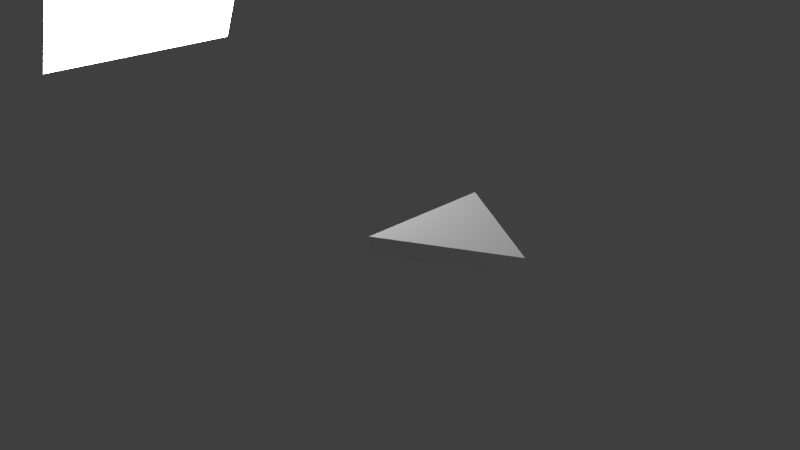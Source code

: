 # Source: EqAngleTriAngle.blend  (saved by Blender 2.78.0; exported with 4.5.12 LTS)
import bpy
from mathutils import Matrix  # noqa: F401  (used for matrix-valued properties, if any)

bpy.ops.wm.read_factory_settings(use_empty=True)
scene = bpy.context.scene
scene.name = 'Scene'

# ---- collections
col_collection_1 = bpy.data.collections.new('Collection 1'); scene.collection.children.link(col_collection_1)

# ---- materials (node trees are filled in below, after node groups)
mat_light = bpy.data.materials.new('Light')
mat_light.alpha_threshold = 0.0
mat_light.preview_render_type = 'FLAT'
mat_light.roughness = 0.5

# ---- material node trees
mat_light.use_nodes = True; mat_light.node_tree.nodes.clear()
_N = mat_light.node_tree.nodes; _L = mat_light.node_tree.links
n0 = _N.new('ShaderNodeOutputMaterial'); n0.name = 'Material Output'; n0.location = (300, 300)
n1 = _N.new('ShaderNodeEmission'); n1.name = 'Emission'; n1.location = (10, 300)
n1.inputs[1].default_value = 10.0
_L.new(n1.outputs[0], n0.inputs[0])
n0.is_active_output = True

# ---- world
world_world_001 = bpy.data.worlds.new('World.001'); scene.world = world_world_001
world_world_001.use_nodes = True; world_world_001.node_tree.nodes.clear()
_N = world_world_001.node_tree.nodes; _L = world_world_001.node_tree.links
n0 = _N.new('ShaderNodeOutputWorld'); n0.name = 'World Output'; n0.location = (300, 300)
n1 = _N.new('ShaderNodeBackground'); n1.name = 'Background'; n1.location = (10, 300)
n1.inputs[0].default_value = (0.05, 0.05, 0.05, 1.0)
_L.new(n1.outputs[0], n0.inputs[0])
n0.is_active_output = True
world_world_001.use_sun_shadow = False
world_world_001.sun_shadow_jitter_overblur = 0.0
world_world_001.cycles.sampling_method = 'MANUAL'

# ---- cameras
cam_camera = bpy.data.cameras.new('Camera')
cam_camera.clip_end = 100.0
cam_camera.lens = 35.0
cam_camera.sensor_width = 32.0
cam_camera.sensor_height = 18.0
cam_camera.ortho_scale = 7.314
cam_camera.dof.focus_distance = 0.0

# ---- lights
light_lamp = bpy.data.lights.new('Lamp', 'POINT')
light_lamp.transmission_factor = 0.0
light_lamp.cutoff_distance = 30.0
light_lamp.energy = 100.0
light_lamp.shadow_buffer_clip_start = 1.001
light_lamp.shadow_soft_size = 0.1
light_lamp.shadow_maximum_resolution = 0.006
light_lamp.use_absolute_resolution = True

# ---- meshes
me_vert = bpy.data.meshes.new('Vert')
me_vert.from_pydata([(0.0, 0.0, 0.0), (0.0, 2.0, 0.0), (0.0, 0.0, 0.25), (0.0, 0.0, 0.0), (0.0, 2.0, 0.0), (0.0, 2.0, 0.25), (1.732, 1.0, 0.0), (1.732, 1.0, 0.25)], [(3, 0), (1, 4)], [(4, 3, 6), (5, 7, 2), (4, 6, 7, 5), (6, 3, 2, 7), (3, 4, 5, 2)])
me_vert.use_remesh_preserve_volume = False
me_vert.use_remesh_preserve_attributes = False
me_vert.use_mirror_vertex_groups = False
me_vert.update()
me_plane_001 = bpy.data.meshes.new('Plane.001')
me_plane_001.from_pydata([(-1.0, -1.0, 0.0), (1.0, -1.0, 0.0), (-1.0, 1.0, 0.0), (1.0, 1.0, 0.0)], [], [(0, 1, 3, 2)])
me_plane_001.materials.append(mat_light)
me_plane_001.use_remesh_preserve_volume = False
me_plane_001.use_remesh_preserve_attributes = False
me_plane_001.use_mirror_vertex_groups = False
me_plane_001.update()

# ---- objects
ob_vert = bpy.data.objects.new('Vert', me_vert)
ob_lamp = bpy.data.objects.new('Lamp', light_lamp)
ob_camera = bpy.data.objects.new('Camera', cam_camera)
ob_plane = bpy.data.objects.new('Plane', me_plane_001)

# ---- transforms, parenting, visibility, modifiers, constraints
ob_vert.location = (0.0, 0.0, 0.0)
ob_vert.lineart.crease_threshold = 0.0
ob_lamp.location = (4.076, 1.005, 5.904)
ob_lamp.rotation_euler = (0.6503, 0.05522, 1.866)
ob_lamp.lock_rotations_4d = False
ob_lamp.empty_display_type = 'ARROWS'
ob_lamp.color = (0.0, 0.0, 0.0, 0.0)
ob_lamp.lineart.crease_threshold = 0.0
ob_camera.location = (7.481, -6.508, 5.344)
ob_camera.rotation_euler = (1.109, 0.0, 0.8149)
ob_camera.lock_rotations_4d = False
ob_camera.empty_display_type = 'ARROWS'
ob_camera.color = (0.0, 0.0, 0.0, 0.0)
ob_camera.display_type = 'WIRE'
ob_camera.lineart.crease_threshold = 0.0
ob_plane.location = (-4.852, 0.0, 3.0)
ob_plane.rotation_euler = (-0.0, 1.992, -0.0)
ob_plane.scale = (1.632, 1.632, 1.632)
ob_plane.lineart.crease_threshold = 0.0

# ---- collection membership
col_collection_1.objects.link(ob_vert)
col_collection_1.objects.link(ob_lamp)
col_collection_1.objects.link(ob_camera)
col_collection_1.objects.link(ob_plane)

# ---- scene / render settings (as saved in the file)
scene.camera = ob_camera
scene.frame_start = 1; scene.frame_end = 250; scene.frame_set(1)
scene.render.engine = 'CYCLES'
scene.render.resolution_percentage = 50
scene.render.dither_intensity = 0.0
scene.cycles.use_denoising = False
scene.cycles.samples = 4
scene.cycles.sampling_pattern = 'TABULATED_SOBOL'
scene.cycles.light_sampling_threshold = 0.0
scene.cycles.use_adaptive_sampling = False
scene.cycles.use_light_tree = False
scene.cycles.blur_glossy = 0.0
scene.cycles.sample_clamp_indirect = 3.0
scene.view_settings.view_transform = 'Standard'
bpy.context.view_layer.update()
